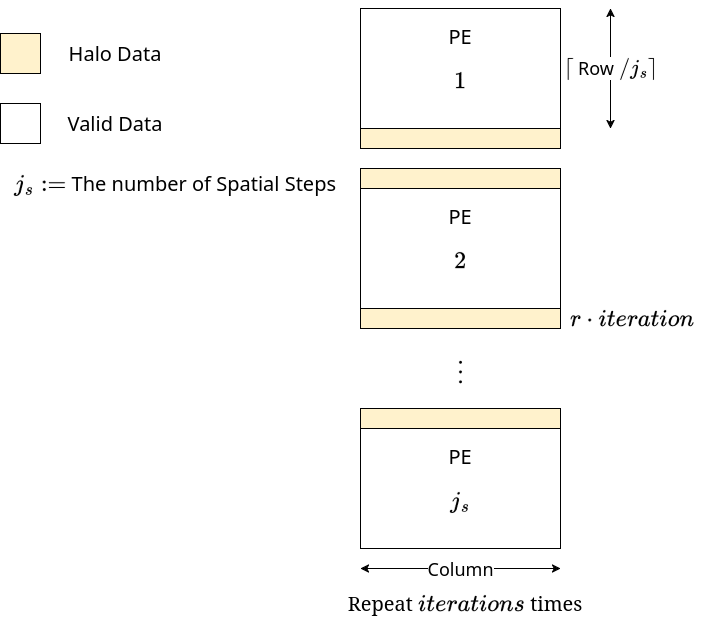

The diagram above was exported from draw.io. Its source (the exported page's mxGraphModel, read from the mxfile embedded in the PNG):
<mxGraphModel dx="1412" dy="880" grid="1" gridSize="10" guides="1" tooltips="1" connect="1" arrows="1" fold="1" page="1" pageScale="1" pageWidth="900" pageHeight="1600" math="1" shadow="0">
  <root>
    <mxCell id="0" />
    <mxCell id="1" parent="0" />
    <mxCell id="-uwh1ok4peAqFrcs6_Cf-3" value="$$\vdots$$" style="rounded=0;whiteSpace=wrap;html=1;fillColor=none;strokeColor=none;fontFamily=Noto Sans;fontSource=https%3A%2F%2Ffonts.googleapis.com%2Fcss%3Ffamily%3DNoto%2BSans;fontSize=20;" parent="1" vertex="1">
      <mxGeometry x="480" y="680" width="200" height="120" as="geometry" />
    </mxCell>
    <mxCell id="-uwh1ok4peAqFrcs6_Cf-13" value="" style="group;fontFamily=Noto Sans;fontSource=https%3A%2F%2Ffonts.googleapis.com%2Fcss%3Ffamily%3DNoto%2BSans;fontSize=20;" parent="1" vertex="1" connectable="0">
      <mxGeometry x="480" y="780" width="200" height="140" as="geometry" />
    </mxCell>
    <mxCell id="-uwh1ok4peAqFrcs6_Cf-4" value="PE $$j_s$$" style="rounded=0;whiteSpace=wrap;html=1;fontFamily=Noto Sans;fontSource=https%3A%2F%2Ffonts.googleapis.com%2Fcss%3Ffamily%3DNoto%2BSans;fontSize=20;" parent="-uwh1ok4peAqFrcs6_Cf-13" vertex="1">
      <mxGeometry y="20" width="200" height="120" as="geometry" />
    </mxCell>
    <mxCell id="-uwh1ok4peAqFrcs6_Cf-11" value="" style="rounded=0;whiteSpace=wrap;html=1;fillColor=#fff2cc;strokeColor=#000000;shadow=0;fillStyle=auto;fontFamily=Noto Sans;fontSource=https%3A%2F%2Ffonts.googleapis.com%2Fcss%3Ffamily%3DNoto%2BSans;fontSize=20;" parent="-uwh1ok4peAqFrcs6_Cf-13" vertex="1">
      <mxGeometry width="200" height="20" as="geometry" />
    </mxCell>
    <mxCell id="-uwh1ok4peAqFrcs6_Cf-14" value="" style="group;fontFamily=Noto Sans;fontSource=https%3A%2F%2Ffonts.googleapis.com%2Fcss%3Ffamily%3DNoto%2BSans;fontSize=20;" parent="1" vertex="1" connectable="0">
      <mxGeometry x="480" y="540" width="200" height="160" as="geometry" />
    </mxCell>
    <mxCell id="-uwh1ok4peAqFrcs6_Cf-2" value="PE $$2$$" style="rounded=0;whiteSpace=wrap;html=1;fontFamily=Noto Sans;fontSource=https%3A%2F%2Ffonts.googleapis.com%2Fcss%3Ffamily%3DNoto%2BSans;fontSize=20;" parent="-uwh1ok4peAqFrcs6_Cf-14" vertex="1">
      <mxGeometry y="20" width="200" height="120" as="geometry" />
    </mxCell>
    <mxCell id="-uwh1ok4peAqFrcs6_Cf-8" value="" style="rounded=0;whiteSpace=wrap;html=1;fillColor=#fff2cc;strokeColor=#000000;shadow=0;fillStyle=auto;fontFamily=Noto Sans;fontSource=https%3A%2F%2Ffonts.googleapis.com%2Fcss%3Ffamily%3DNoto%2BSans;fontSize=20;" parent="-uwh1ok4peAqFrcs6_Cf-14" vertex="1">
      <mxGeometry width="200" height="20" as="geometry" />
    </mxCell>
    <mxCell id="-uwh1ok4peAqFrcs6_Cf-10" value="" style="rounded=0;whiteSpace=wrap;html=1;fillColor=#fff2cc;strokeColor=#000000;shadow=0;fillStyle=auto;fontFamily=Noto Sans;fontSource=https%3A%2F%2Ffonts.googleapis.com%2Fcss%3Ffamily%3DNoto%2BSans;fontSize=20;" parent="-uwh1ok4peAqFrcs6_Cf-14" vertex="1">
      <mxGeometry y="140" width="200" height="20" as="geometry" />
    </mxCell>
    <mxCell id="-uwh1ok4peAqFrcs6_Cf-15" value="" style="group;fontFamily=Noto Sans;fontSource=https%3A%2F%2Ffonts.googleapis.com%2Fcss%3Ffamily%3DNoto%2BSans;fontSize=20;" parent="1" vertex="1" connectable="0">
      <mxGeometry x="480" y="380" width="200" height="140" as="geometry" />
    </mxCell>
    <mxCell id="-uwh1ok4peAqFrcs6_Cf-1" value="PE $$1$$" style="rounded=0;whiteSpace=wrap;html=1;fontFamily=Noto Sans;fontSource=https%3A%2F%2Ffonts.googleapis.com%2Fcss%3Ffamily%3DNoto%2BSans;fontSize=20;" parent="-uwh1ok4peAqFrcs6_Cf-15" vertex="1">
      <mxGeometry width="200" height="120" as="geometry" />
    </mxCell>
    <mxCell id="-uwh1ok4peAqFrcs6_Cf-9" value="" style="rounded=0;whiteSpace=wrap;html=1;fillColor=#fff2cc;strokeColor=#000000;fillStyle=auto;shadow=0;fontFamily=Noto Sans;fontSource=https%3A%2F%2Ffonts.googleapis.com%2Fcss%3Ffamily%3DNoto%2BSans;fontSize=20;" parent="-uwh1ok4peAqFrcs6_Cf-15" vertex="1">
      <mxGeometry y="120" width="200" height="20" as="geometry" />
    </mxCell>
    <mxCell id="-uwh1ok4peAqFrcs6_Cf-16" value="\(\lceil\) Row \(/ j_s \rceil\)" style="endArrow=classic;startArrow=classic;html=1;rounded=0;fontFamily=Noto Sans;fontSource=https%3A%2F%2Ffonts.googleapis.com%2Fcss%3Ffamily%3DNoto%2BSans;fontSize=18;" parent="1" edge="1">
      <mxGeometry width="50" height="50" relative="1" as="geometry">
        <mxPoint x="730" y="500" as="sourcePoint" />
        <mxPoint x="730" y="380" as="targetPoint" />
      </mxGeometry>
    </mxCell>
    <mxCell id="-uwh1ok4peAqFrcs6_Cf-17" value="Column" style="endArrow=classic;startArrow=classic;html=1;rounded=0;fontFamily=Noto Sans;fontSource=https%3A%2F%2Ffonts.googleapis.com%2Fcss%3Ffamily%3DNoto%2BSans;fontSize=18;" parent="1" edge="1">
      <mxGeometry width="50" height="50" relative="1" as="geometry">
        <mxPoint x="480" y="940" as="sourcePoint" />
        <mxPoint x="680" y="940" as="targetPoint" />
      </mxGeometry>
    </mxCell>
    <mxCell id="-uwh1ok4peAqFrcs6_Cf-19" value="" style="rounded=0;whiteSpace=wrap;html=1;fillColor=#fff2cc;strokeColor=#000000;fillStyle=auto;shadow=0;fontFamily=Noto Sans;fontSource=https%3A%2F%2Ffonts.googleapis.com%2Fcss%3Ffamily%3DNoto%2BSans;fontSize=20;" parent="1" vertex="1">
      <mxGeometry x="120" y="405" width="40" height="40" as="geometry" />
    </mxCell>
    <mxCell id="-uwh1ok4peAqFrcs6_Cf-20" value="Halo Data" style="text;html=1;whiteSpace=wrap;strokeColor=none;fillColor=none;align=center;verticalAlign=middle;rounded=0;fontFamily=Noto Sans;fontSource=https%3A%2F%2Ffonts.googleapis.com%2Fcss%3Ffamily%3DNoto%2BSans;fontSize=20;" parent="1" vertex="1">
      <mxGeometry x="170" y="400" width="130" height="50" as="geometry" />
    </mxCell>
    <mxCell id="-uwh1ok4peAqFrcs6_Cf-21" value="" style="rounded=0;whiteSpace=wrap;html=1;fontFamily=Noto Sans;fontSource=https%3A%2F%2Ffonts.googleapis.com%2Fcss%3Ffamily%3DNoto%2BSans;fontSize=20;" parent="1" vertex="1">
      <mxGeometry x="120" y="475" width="40" height="40" as="geometry" />
    </mxCell>
    <mxCell id="-uwh1ok4peAqFrcs6_Cf-22" value="Valid Data" style="text;html=1;whiteSpace=wrap;strokeColor=none;fillColor=none;align=center;verticalAlign=middle;rounded=0;fontFamily=Noto Sans;fontSource=https%3A%2F%2Ffonts.googleapis.com%2Fcss%3Ffamily%3DNoto%2BSans;fontSize=20;" parent="1" vertex="1">
      <mxGeometry x="170" y="470" width="130" height="50" as="geometry" />
    </mxCell>
    <mxCell id="-uwh1ok4peAqFrcs6_Cf-23" value="Repeat \(iterations\) times" style="text;html=1;whiteSpace=wrap;strokeColor=none;fillColor=none;align=center;verticalAlign=middle;rounded=0;fontSize=20;" parent="1" vertex="1">
      <mxGeometry x="450" y="960" width="270" height="30" as="geometry" />
    </mxCell>
    <mxCell id="-uwh1ok4peAqFrcs6_Cf-24" value="$$r \cdot iteration$$" style="text;html=1;whiteSpace=wrap;strokeColor=none;fillColor=none;align=center;verticalAlign=middle;rounded=0;fontSize=20;" parent="1" vertex="1">
      <mxGeometry x="685" y="680" width="135" height="20" as="geometry" />
    </mxCell>
    <mxCell id="t5y4YSRlINpICdhaY61D-1" value="\( j_s := \)&amp;nbsp;The number of Spatial Steps" style="text;html=1;whiteSpace=wrap;strokeColor=none;fillColor=none;align=center;verticalAlign=middle;rounded=0;fontFamily=Noto Sans;fontSource=https%3A%2F%2Ffonts.googleapis.com%2Fcss%3Ffamily%3DNoto%2BSans;fontSize=20;" parent="1" vertex="1">
      <mxGeometry x="120" y="540" width="350" height="30" as="geometry" />
    </mxCell>
  </root>
</mxGraphModel>